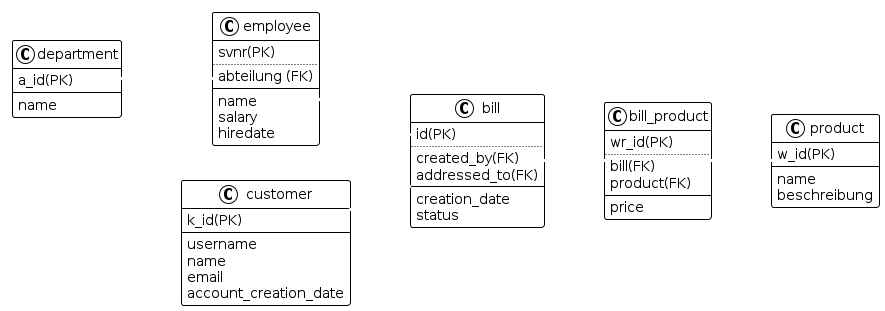

The diagram above was rendered by PlantUML. Its source (embedded in the PNG):
@startuml







<style>
  root {
    BackgroundColor white
    FontColor black
    FontName Verdana
    HyperLinkColor blue
    LineColor black
    LineThickness 1
    Margin 5
  }
  document {
    caption {
      LineThickness 0
    }
    footer {
      LineThickness 0
    }
    header {
      LineThickness 0
    }
    title {
      FontSize 22
      LineThickness 0
    }
  }
  node {
    MaximumWidth 300
  }
</style>

skinparam ArrowLollipopColor black
skinparam BackgroundColor white
skinparam DefaultFontName Verdana
skinparam DefaultMonospacedFontName Courier
skinparam LifelineStrategy nosolid
skinparam ParticipantPadding 10
skinparam SequenceLifeLineBorderColor black
skinparam Shadowing false
skinparam UseBetaStyle true

skinparam Activity {
  BackgroundColor white
  BarColor black
  BorderColor black
  FontColor black
  FontName Verdana
}
skinparam Boundary {
  FontColor black
}
skinparam Box {
  Padding 5
}
skinparam CircledCharacter {
  FontColor black
  FontName Courier
  Radius 9
}
skinparam Class {
  BackgroundColor white
  BorderColor black
  FontColor black
  FontName Verdana
}
skinparam ClassAttribute {
  FontColor black
  FontName Verdana
}
skinparam ClassStereotype {
  FontColor black
  FontName Verdana
}
skinparam Footer {
  FontColor black
  FontName Verdana
}
skinparam Header {
  FontColor black
  FontName Verdana
}
skinparam Hyperlink {
  Color blue
}
skinparam IconPackage {
  Color black
  BackgroundColor white
}
skinparam IconPrivate {
  Color black
  BackgroundColor white
}
skinparam IconProtected {
  Color black
  BackgroundColor white
}
skinparam IconPublic {
  Color black
  BackgroundColor white
}
skinparam Note {
  FontColor black
  FontName Verdana
}
skinparam Object {
  BorderColor black
}
skinparam Package {
  BorderColor black
  FontColor black
  FontName Verdana
}
skinparam State {
  BackgroundColor white
  BorderColor black
}
skinparam StereotypeA {
  BackgroundColor white
  BorderColor black
}
skinparam StereotypeC {
  BackgroundColor white
  BorderColor black
}
skinparam StereotypeE {
  BackgroundColor white
  BorderColor black
}
skinparam StereotypeI {
  BackgroundColor white
  BorderColor black
}
skinparam StereotypeN {
  BackgroundColor white
  BorderColor black
}
skinparam UseCaseStereoType {
  FontColor black
  FontName Verdana
}
skinparam backgroundColor transparent
skinparam ArrowFontColor white
skinparam ArrowThickness 3
skinparam ArrowColor white

left to right direction

class department {
    a_id(PK)
    --
    name
}

class employee {
    svnr(PK)
    ..
    abteilung (FK)
    --
    name
    salary
    hiredate
}

class customer {
    k_id(PK)
    --
    username
    name
    email
    account_creation_date
}

class bill {
    id(PK)
    ..
    created_by(FK)
    addressed_to(FK)
    --
    creation_date
    status
}

class product {
    w_id(PK)
    --
    name
    beschreibung
}

class bill_product {
    wr_id(PK)
    ..
    bill(FK)
    product(FK)
    --
    price
}

department "1"--"*" employee
employee "1"--"*" bill
customer "1"--"*" bill
bill "1"--"*" bill_product
bill_product "*"--"1" product

@enduml